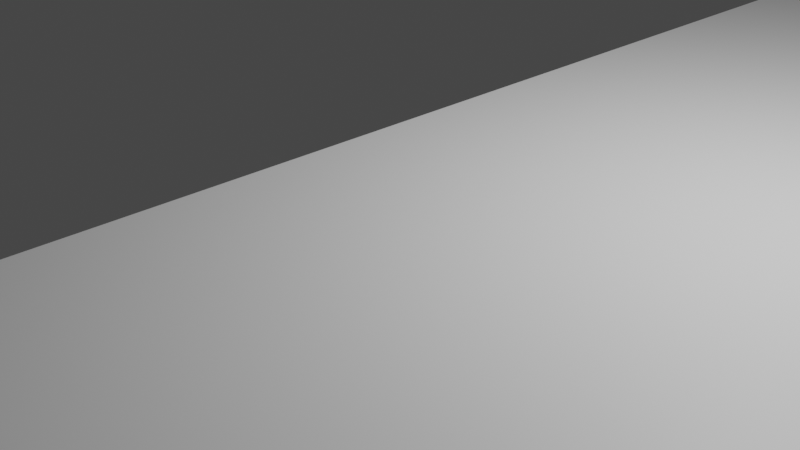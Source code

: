 # Source: modeling.blend  (saved by Blender 3.6.13; exported with 4.5.12 LTS)
import bpy
from mathutils import Matrix  # noqa: F401  (used for matrix-valued properties, if any)

bpy.ops.wm.read_factory_settings(use_empty=True)
scene = bpy.context.scene
scene.name = 'Scene'

# ---- collections
col_collection = bpy.data.collections.new('Collection'); scene.collection.children.link(col_collection)

# ---- materials (node trees are filled in below, after node groups)
mat_material = bpy.data.materials.new('Material')
mat_material.alpha_threshold = 0.0
mat_material.use_transparent_shadow = False
mat_material.roughness = 0.5
mat_material.line_color = (0.0, 0.0, 0.0, 1.0)

# ---- material node trees
mat_material.use_nodes = True; mat_material.node_tree.nodes.clear()
_N = mat_material.node_tree.nodes; _L = mat_material.node_tree.links
n0 = _N.new('ShaderNodeOutputMaterial'); n0.name = 'Material Output'; n0.location = (300, 300)
n1 = _N.new('ShaderNodeBsdfPrincipled'); n1.name = 'Principled BSDF'; n1.location = (10, 300)
n1.distribution = 'GGX'
n1.subsurface_method = 'RANDOM_WALK_SKIN'
n1.inputs[3].default_value = 1.45
n1.inputs[27].default_value = (0.0, 0.0, 0.0, 1.0)
n1.inputs[28].default_value = 1.0
_L.new(n1.outputs[0], n0.inputs[0])
n0.is_active_output = True

# ---- world
world_world = bpy.data.worlds.new('World'); scene.world = world_world
world_world.use_nodes = True; world_world.node_tree.nodes.clear()
_N = world_world.node_tree.nodes; _L = world_world.node_tree.links
n0 = _N.new('ShaderNodeOutputWorld'); n0.name = 'World Output'; n0.location = (300, 300)
n1 = _N.new('ShaderNodeBackground'); n1.name = 'Background'; n1.location = (10, 300)
n1.inputs[0].default_value = (0.05088, 0.05088, 0.05088, 1.0)
_L.new(n1.outputs[0], n0.inputs[0])
n0.is_active_output = True
world_world.color = (0.05088, 0.05088, 0.05088)
world_world.use_sun_shadow = False
world_world.sun_shadow_jitter_overblur = 0.0

# ---- cameras
cam_camera = bpy.data.cameras.new('Camera')
cam_camera.clip_end = 100.0
cam_camera.ortho_scale = 7.314

# ---- lights
light_light = bpy.data.lights.new('Light', 'POINT')
light_light.transmission_factor = 0.0
light_light.energy = 1000.0
light_light.shadow_soft_size = 0.1
light_light.shadow_maximum_resolution = 0.006
light_light.use_absolute_resolution = True

# ---- meshes
me_cube = bpy.data.meshes.new('Cube')
me_cube.from_pydata([(1.998, 0.9998, 1.015), (1.998, 0.9998, -0.9854), (1.998, -1.0, 1.015), (1.998, -1.0, -0.9854), (-0.001815, 0.9998, 1.015), (-0.001815, 0.9998, -0.9854), (-0.001815, -1.0, 1.015), (-0.001815, -1.0, -0.9854), (-0.001815, -0.0002311, -0.9854), (0.9982, 0.9998, -0.9854), (0.9982, -1.0, 1.015), (1.998, -0.0002311, 1.015), (0.9982, -1.0, -0.9854), (-0.001815, -0.000231, 1.015), (0.9982, 0.9998, 1.015), (1.998, -0.000231, -0.9854), (0.9982, -0.0002311, -0.9854), (0.9982, -0.0002311, 1.015), (-0.001815, -0.5002, -0.9854), (0.4982, 0.9998, -0.9854), (0.4982, -1.0, 1.015), (1.998, -0.5002, 1.015), (1.498, -1.0, -0.9854), (-0.001815, 0.4998, 1.015), (1.498, 0.9998, 1.015), (1.998, 0.4998, -0.9854), (-0.001815, 0.4998, -0.9854), (1.498, 0.9998, -0.9854), (1.498, -1.0, 1.015), (1.998, 0.4998, 1.015), (0.4982, -1.0, -0.9854), (-0.001815, -0.5002, 1.015), (0.4982, 0.9998, 1.015), (1.998, -0.5002, -0.9854), (0.9982, -0.5002, -0.9854), (0.9982, 0.4998, -0.9854), (0.4982, -0.0002311, -0.9854), (1.498, -0.0002311, -0.9854), (0.9982, -0.5002, 1.015), (0.9982, 0.4998, 1.015), (1.498, -0.0002311, 1.015), (0.4982, -0.0002311, 1.015), (0.4982, 0.4998, 1.015), (1.498, 0.4998, 1.015), (1.498, -0.5002, 1.015), (1.498, 0.4998, -0.9854), (0.4982, 0.4998, -0.9854), (0.4982, -0.5002, -0.9854), (1.498, -0.5002, -0.9854), (0.4982, -0.5002, 1.015), (-0.001815, -0.7502, -0.9854), (0.2482, 0.9998, -0.9854), (0.2482, -1.0, 1.015), (1.998, -0.7502, 1.015), (1.748, -1.0, -0.9854), (-0.001815, 0.7498, 1.015), (1.748, 0.9998, 1.015), (1.998, 0.7498, -0.9854), (-0.001815, 0.2498, -0.9854), (1.248, 0.9998, -0.9854), (1.248, -1.0, 1.015), (1.998, 0.2498, 1.015), (0.7482, -1.0, -0.9854), (-0.001815, -0.2502, 1.015), (0.7482, 0.9998, 1.015), (1.998, -0.2502, -0.9854), (0.9982, -0.7502, -0.9854), (0.9982, 0.2498, -0.9854), (0.2482, -0.0002311, -0.9854), (1.248, -0.0002311, -0.9854), (0.9982, -0.7502, 1.015), (0.9982, 0.2498, 1.015), (1.748, -0.0002311, 1.015), (0.7482, -0.0002311, 1.015), (-0.001815, -0.2502, -0.9854), (0.7482, 0.9998, -0.9854), (0.7482, -1.0, 1.015), (1.998, -0.2502, 1.015), (1.248, -1.0, -0.9854), (-0.001815, 0.2498, 1.015), (1.248, 0.9998, 1.015), (1.998, 0.2498, -0.9854), (-0.001815, 0.7498, -0.9854), (1.748, 0.9998, -0.9854), (1.748, -1.0, 1.015), (1.998, 0.7498, 1.015), (0.2482, -1.0, -0.9854), (-0.001815, -0.7502, 1.015), (0.2482, 0.9998, 1.015), (1.998, -0.7502, -0.9854), (0.9982, -0.2502, -0.9854), (0.9982, 0.7498, -0.9854), (0.7482, -0.0002311, -0.9854), (1.748, -0.000231, -0.9854), (0.9982, -0.2502, 1.015), (0.9982, 0.7498, 1.015), (1.248, -0.0002311, 1.015), (0.2482, -0.000231, 1.015), (0.4982, 0.2498, 1.015), (0.4982, 0.7498, 1.015), (0.7482, 0.4998, 1.015), (0.2482, 0.4998, 1.015), (1.498, 0.2498, 1.015), (1.498, 0.7498, 1.015), (1.748, 0.4998, 1.015), (1.248, 0.4998, 1.015), (1.498, -0.7502, 1.015), (1.498, -0.2502, 1.015), (1.748, -0.5002, 1.015), (1.248, -0.5002, 1.015), (1.498, 0.2498, -0.9854), (1.498, 0.7498, -0.9854), (1.248, 0.4998, -0.9854), (1.748, 0.4998, -0.9854), (0.4982, 0.2498, -0.9854), (0.4982, 0.7498, -0.9854), (0.2482, 0.4998, -0.9854), (0.7482, 0.4998, -0.9854), (0.4982, -0.7502, -0.9854), (0.4982, -0.2502, -0.9854), (0.2482, -0.5002, -0.9854), (0.7482, -0.5002, -0.9854), (1.498, -0.7502, -0.9854), (1.498, -0.2502, -0.9854), (1.248, -0.5002, -0.9854), (1.748, -0.5002, -0.9854), (0.4982, -0.7502, 1.015), (0.4982, -0.2502, 1.015), (0.7482, -0.5002, 1.015), (0.2482, -0.5002, 1.015), (0.2482, -0.2502, 1.015), (0.7482, -0.2502, 1.015), (0.7482, -0.7502, 1.015), (1.748, -0.2502, -0.9854), (1.248, -0.2502, -0.9854), (1.248, -0.7502, -0.9854), (0.7482, -0.2502, -0.9854), (0.2482, -0.2502, -0.9854), (0.2482, -0.7502, -0.9854), (0.7482, 0.7498, -0.9854), (0.2482, 0.7498, -0.9854), (0.2482, 0.2498, -0.9854), (1.748, 0.7498, -0.9854), (1.248, 0.7498, -0.9854), (1.248, 0.2498, -0.9854), (1.248, -0.2502, 1.015), (1.748, -0.2502, 1.015), (1.748, -0.7502, 1.015), (1.248, 0.7498, 1.015), (1.748, 0.7498, 1.015), (1.748, 0.2498, 1.015), (0.2482, 0.7498, 1.015), (0.7482, 0.7498, 1.015), (0.7482, 0.2498, 1.015), (0.2482, 0.2498, 1.015), (1.248, 0.2498, 1.015), (1.248, -0.7502, 1.015), (1.748, 0.2498, -0.9854), (0.7482, 0.2498, -0.9854), (0.7482, -0.7502, -0.9854), (1.748, -0.7502, -0.9854), (0.2482, -0.7502, 1.015)], [], [(161, 87, 6, 52), (86, 52, 6, 7), (82, 55, 4, 5), (160, 89, 3, 54), (89, 53, 2, 3), (83, 56, 0, 1), (75, 64, 14, 9), (81, 61, 11, 15), (159, 66, 12, 62), (158, 67, 16, 92), (157, 81, 15, 93), (74, 63, 13, 8), (78, 60, 10, 12), (156, 70, 10, 60), (155, 71, 17, 96), (154, 79, 13, 97), (153, 98, 41, 73), (152, 99, 42, 100), (151, 55, 23, 101), (150, 102, 40, 72), (149, 103, 43, 104), (148, 95, 39, 105), (147, 106, 28, 84), (146, 107, 44, 108), (145, 94, 38, 109), (54, 84, 28, 22), (50, 87, 31, 18), (144, 110, 37, 69), (143, 111, 45, 112), (142, 57, 25, 113), (141, 114, 36, 68), (140, 115, 46, 116), (139, 91, 35, 117), (138, 118, 30, 86), (137, 119, 47, 120), (136, 90, 34, 121), (57, 85, 29, 25), (51, 88, 32, 19), (59, 80, 24, 27), (65, 77, 21, 33), (135, 122, 22, 78), (134, 123, 48, 124), (133, 65, 33, 125), (58, 79, 23, 26), (62, 76, 20, 30), (132, 126, 20, 76), (131, 127, 49, 128), (130, 63, 31, 129), (127, 130, 129, 49), (41, 97, 130, 127), (97, 13, 63, 130), (94, 131, 128, 38), (17, 73, 131, 94), (73, 41, 127, 131), (70, 132, 76, 10), (38, 128, 132, 70), (128, 49, 126, 132), (12, 10, 76, 62), (8, 13, 79, 58), (123, 133, 125, 48), (37, 93, 133, 123), (93, 15, 65, 133), (90, 134, 124, 34), (16, 69, 134, 90), (69, 37, 123, 134), (66, 135, 78, 12), (34, 124, 135, 66), (124, 48, 122, 135), (15, 11, 77, 65), (9, 14, 80, 59), (5, 4, 88, 51), (1, 0, 85, 57), (119, 136, 121, 47), (36, 92, 136, 119), (92, 16, 90, 136), (74, 137, 120, 18), (8, 68, 137, 74), (68, 36, 119, 137), (50, 138, 86, 7), (18, 120, 138, 50), (120, 47, 118, 138), (115, 139, 117, 46), (19, 75, 139, 115), (75, 9, 91, 139), (82, 140, 116, 26), (5, 51, 140, 82), (51, 19, 115, 140), (58, 141, 68, 8), (26, 116, 141, 58), (116, 46, 114, 141), (111, 142, 113, 45), (27, 83, 142, 111), (83, 1, 57, 142), (91, 143, 112, 35), (9, 59, 143, 91), (59, 27, 111, 143), (67, 144, 69, 16), (35, 112, 144, 67), (112, 45, 110, 144), (7, 6, 87, 50), (3, 2, 84, 54), (107, 145, 109, 44), (40, 96, 145, 107), (96, 17, 94, 145), (77, 146, 108, 21), (11, 72, 146, 77), (72, 40, 107, 146), (53, 147, 84, 2), (21, 108, 147, 53), (108, 44, 106, 147), (103, 148, 105, 43), (24, 80, 148, 103), (80, 14, 95, 148), (85, 149, 104, 29), (0, 56, 149, 85), (56, 24, 103, 149), (61, 150, 72, 11), (29, 104, 150, 61), (104, 43, 102, 150), (99, 151, 101, 42), (32, 88, 151, 99), (88, 4, 55, 151), (95, 152, 100, 39), (14, 64, 152, 95), (64, 32, 99, 152), (71, 153, 73, 17), (39, 100, 153, 71), (100, 42, 98, 153), (98, 154, 97, 41), (42, 101, 154, 98), (101, 23, 79, 154), (102, 155, 96, 40), (43, 105, 155, 102), (105, 39, 71, 155), (106, 156, 60, 28), (44, 109, 156, 106), (109, 38, 70, 156), (22, 28, 60, 78), (18, 31, 63, 74), (110, 157, 93, 37), (45, 113, 157, 110), (113, 25, 81, 157), (114, 158, 92, 36), (46, 117, 158, 114), (117, 35, 67, 158), (118, 159, 62, 30), (47, 121, 159, 118), (121, 34, 66, 159), (25, 29, 61, 81), (19, 32, 64, 75), (27, 24, 56, 83), (33, 21, 53, 89), (122, 160, 54, 22), (48, 125, 160, 122), (125, 33, 89, 160), (26, 23, 55, 82), (30, 20, 52, 86), (126, 161, 52, 20), (49, 129, 161, 126), (129, 31, 87, 161)])
_uv = me_cube.uv_layers.new(name='UVMap')
_uv.uv.foreach_set('vector', [0.8438, 0.7188, 0.875, 0.7188, 0.875, 0.75, 0.8438, 0.75, 0.375, 0.9688, 0.625, 0.9688, 0.625, 1.0, 0.375, 1.0, 0.375, 0.2188, 0.625, 0.2188, 0.625, 0.25, 0.375, 0.25, 0.3438, 0.7188, 0.375, 0.7188, 0.375, 0.75, 0.3438, 0.75, 0.375, 0.7188, 0.625, 0.7188, 0.625, 0.75, 0.375, 0.75, 0.375, 0.4688, 0.625, 0.4688, 0.625, 0.5, 0.375, 0.5, 0.375, 0.3438, 0.625, 0.3438, 0.625, 0.375, 0.375, 0.375, 0.375, 0.5938, 0.625, 0.5938, 0.625, 0.625, 0.375, 0.625, 0.2188, 0.7188, 0.25, 0.7188, 0.25, 0.75, 0.2188, 0.75, 0.2188, 0.5938, 0.25, 0.5938, 0.25, 0.625, 0.2188, 0.625, 0.3438, 0.5938, 0.375, 0.5938, 0.375, 0.625, 0.3438, 0.625, 0.375, 0.09375, 0.625, 0.09375, 0.625, 0.125, 0.375, 0.125, 0.375, 0.8438, 0.625, 0.8438, 0.625, 0.875, 0.375, 0.875, 0.7188, 0.7188, 0.75, 0.7188, 0.75, 0.75, 0.7188, 0.75, 0.7188, 0.5938, 0.75, 0.5938, 0.75, 0.625, 0.7188, 0.625, 0.8438, 0.5938, 0.875, 0.5938, 0.875, 0.625, 0.8438, 0.625, 0.7812, 0.5938, 0.8125, 0.5938, 0.8125, 0.625, 0.7812, 0.625, 0.7812, 0.5312, 0.8125, 0.5312, 0.8125, 0.5625, 0.7812, 0.5625, 0.8438, 0.5312, 0.875, 0.5312, 0.875, 0.5625, 0.8438, 0.5625, 0.6562, 0.5938, 0.6875, 0.5938, 0.6875, 0.625, 0.6562, 0.625, 0.6562, 0.5312, 0.6875, 0.5312, 0.6875, 0.5625, 0.6562, 0.5625, 0.7188, 0.5312, 0.75, 0.5312, 0.75, 0.5625, 0.7188, 0.5625, 0.6562, 0.7188, 0.6875, 0.7188, 0.6875, 0.75, 0.6562, 0.75, 0.6562, 0.6562, 0.6875, 0.6562, 0.6875, 0.6875, 0.6562, 0.6875, 0.7188, 0.6562, 0.75, 0.6562, 0.75, 0.6875, 0.7188, 0.6875, 0.375, 0.7812, 0.625, 0.7812, 0.625, 0.8125, 0.375, 0.8125, 0.375, 0.03125, 0.625, 0.03125, 0.625, 0.0625, 0.375, 0.0625, 0.2812, 0.5938, 0.3125, 0.5938, 0.3125, 0.625, 0.2812, 0.625, 0.2812, 0.5312, 0.3125, 0.5312, 0.3125, 0.5625, 0.2812, 0.5625, 0.3438, 0.5312, 0.375, 0.5312, 0.375, 0.5625, 0.3438, 0.5625, 0.1562, 0.5938, 0.1875, 0.5938, 0.1875, 0.625, 0.1562, 0.625, 0.1562, 0.5312, 0.1875, 0.5312, 0.1875, 0.5625, 0.1562, 0.5625, 0.2188, 0.5312, 0.25, 0.5312, 0.25, 0.5625, 0.2188, 0.5625, 0.1562, 0.7188, 0.1875, 0.7188, 0.1875, 0.75, 0.1562, 0.75, 0.1562, 0.6562, 0.1875, 0.6562, 0.1875, 0.6875, 0.1562, 0.6875, 0.2188, 0.6562, 0.25, 0.6562, 0.25, 0.6875, 0.2188, 0.6875, 0.375, 0.5312, 0.625, 0.5312, 0.625, 0.5625, 0.375, 0.5625, 0.375, 0.2812, 0.625, 0.2812, 0.625, 0.3125, 0.375, 0.3125, 0.375, 0.4062, 0.625, 0.4062, 0.625, 0.4375, 0.375, 0.4375, 0.375, 0.6562, 0.625, 0.6562, 0.625, 0.6875, 0.375, 0.6875, 0.2812, 0.7188, 0.3125, 0.7188, 0.3125, 0.75, 0.2812, 0.75, 0.2812, 0.6562, 0.3125, 0.6562, 0.3125, 0.6875, 0.2812, 0.6875, 0.3438, 0.6562, 0.375, 0.6562, 0.375, 0.6875, 0.3438, 0.6875, 0.375, 0.1562, 0.625, 0.1562, 0.625, 0.1875, 0.375, 0.1875, 0.375, 0.9062, 0.625, 0.9062, 0.625, 0.9375, 0.375, 0.9375, 0.7812, 0.7188, 0.8125, 0.7188, 0.8125, 0.75, 0.7812, 0.75, 0.7812, 0.6562, 0.8125, 0.6562, 0.8125, 0.6875, 0.7812, 0.6875, 0.8438, 0.6562, 0.875, 0.6562, 0.875, 0.6875, 0.8438, 0.6875, 0.8125, 0.6562, 0.8438, 0.6562, 0.8438, 0.6875, 0.8125, 0.6875, 0.8125, 0.625, 0.8438, 0.625, 0.8438, 0.6562, 0.8125, 0.6562, 0.8438, 0.625, 0.875, 0.625, 0.875, 0.6562, 0.8438, 0.6562, 0.75, 0.6562, 0.7812, 0.6562, 0.7812, 0.6875, 0.75, 0.6875, 0.75, 0.625, 0.7812, 0.625, 0.7812, 0.6562, 0.75, 0.6562, 0.7812, 0.625, 0.8125, 0.625, 0.8125, 0.6562, 0.7812, 0.6562, 0.75, 0.7188, 0.7812, 0.7188, 0.7812, 0.75, 0.75, 0.75, 0.75, 0.6875, 0.7812, 0.6875, 0.7812, 0.7188, 0.75, 0.7188, 0.7812, 0.6875, 0.8125, 0.6875, 0.8125, 0.7188, 0.7812, 0.7188, 0.375, 0.875, 0.625, 0.875, 0.625, 0.9062, 0.375, 0.9062, 0.375, 0.125, 0.625, 0.125, 0.625, 0.1562, 0.375, 0.1562, 0.3125, 0.6562, 0.3438, 0.6562, 0.3438, 0.6875, 0.3125, 0.6875, 0.3125, 0.625, 0.3438, 0.625, 0.3438, 0.6562, 0.3125, 0.6562, 0.3438, 0.625, 0.375, 0.625, 0.375, 0.6562, 0.3438, 0.6562, 0.25, 0.6562, 0.2812, 0.6562, 0.2812, 0.6875, 0.25, 0.6875, 0.25, 0.625, 0.2812, 0.625, 0.2812, 0.6562, 0.25, 0.6562, 0.2812, 0.625, 0.3125, 0.625, 0.3125, 0.6562, 0.2812, 0.6562, 0.25, 0.7188, 0.2812, 0.7188, 0.2812, 0.75, 0.25, 0.75, 0.25, 0.6875, 0.2812, 0.6875, 0.2812, 0.7188, 0.25, 0.7188, 0.2812, 0.6875, 0.3125, 0.6875, 0.3125, 0.7188, 0.2812, 0.7188, 0.375, 0.625, 0.625, 0.625, 0.625, 0.6562, 0.375, 0.6562, 0.375, 0.375, 0.625, 0.375, 0.625, 0.4062, 0.375, 0.4062, 0.375, 0.25, 0.625, 0.25, 0.625, 0.2812, 0.375, 0.2812, 0.375, 0.5, 0.625, 0.5, 0.625, 0.5312, 0.375, 0.5312, 0.1875, 0.6562, 0.2188, 0.6562, 0.2188, 0.6875, 0.1875, 0.6875, 0.1875, 0.625, 0.2188, 0.625, 0.2188, 0.6562, 0.1875, 0.6562, 0.2188, 0.625, 0.25, 0.625, 0.25, 0.6562, 0.2188, 0.6562, 0.125, 0.6562, 0.1562, 0.6562, 0.1562, 0.6875, 0.125, 0.6875, 0.125, 0.625, 0.1562, 0.625, 0.1562, 0.6562, 0.125, 0.6562, 0.1562, 0.625, 0.1875, 0.625, 0.1875, 0.6562, 0.1562, 0.6562, 0.125, 0.7188, 0.1562, 0.7188, 0.1562, 0.75, 0.125, 0.75, 0.125, 0.6875, 0.1562, 0.6875, 0.1562, 0.7188, 0.125, 0.7188, 0.1562, 0.6875, 0.1875, 0.6875, 0.1875, 0.7188, 0.1562, 0.7188, 0.1875, 0.5312, 0.2188, 0.5312, 0.2188, 0.5625, 0.1875, 0.5625, 0.1875, 0.5, 0.2188, 0.5, 0.2188, 0.5312, 0.1875, 0.5312, 0.2188, 0.5, 0.25, 0.5, 0.25, 0.5312, 0.2188, 0.5312, 0.125, 0.5312, 0.1562, 0.5312, 0.1562, 0.5625, 0.125, 0.5625, 0.125, 0.5, 0.1562, 0.5, 0.1562, 0.5312, 0.125, 0.5312, 0.1562, 0.5, 0.1875, 0.5, 0.1875, 0.5312, 0.1562, 0.5312, 0.125, 0.5938, 0.1562, 0.5938, 0.1562, 0.625, 0.125, 0.625, 0.125, 0.5625, 0.1562, 0.5625, 0.1562, 0.5938, 0.125, 0.5938, 0.1562, 0.5625, 0.1875, 0.5625, 0.1875, 0.5938, 0.1562, 0.5938, 0.3125, 0.5312, 0.3438, 0.5312, 0.3438, 0.5625, 0.3125, 0.5625, 0.3125, 0.5, 0.3438, 0.5, 0.3438, 0.5312, 0.3125, 0.5312, 0.3438, 0.5, 0.375, 0.5, 0.375, 0.5312, 0.3438, 0.5312, 0.25, 0.5312, 0.2812, 0.5312, 0.2812, 0.5625, 0.25, 0.5625, 0.25, 0.5, 0.2812, 0.5, 0.2812, 0.5312, 0.25, 0.5312, 0.2812, 0.5, 0.3125, 0.5, 0.3125, 0.5312, 0.2812, 0.5312, 0.25, 0.5938, 0.2812, 0.5938, 0.2812, 0.625, 0.25, 0.625, 0.25, 0.5625, 0.2812, 0.5625, 0.2812, 0.5938, 0.25, 0.5938, 0.2812, 0.5625, 0.3125, 0.5625, 0.3125, 0.5938, 0.2812, 0.5938, 0.375, 0.0, 0.625, 0.0, 0.625, 0.03125, 0.375, 0.03125, 0.375, 0.75, 0.625, 0.75, 0.625, 0.7812, 0.375, 0.7812, 0.6875, 0.6562, 0.7188, 0.6562, 0.7188, 0.6875, 0.6875, 0.6875, 0.6875, 0.625, 0.7188, 0.625, 0.7188, 0.6562, 0.6875, 0.6562, 0.7188, 0.625, 0.75, 0.625, 0.75, 0.6562, 0.7188, 0.6562, 0.625, 0.6562, 0.6562, 0.6562, 0.6562, 0.6875, 0.625, 0.6875, 0.625, 0.625, 0.6562, 0.625, 0.6562, 0.6562, 0.625, 0.6562, 0.6562, 0.625, 0.6875, 0.625, 0.6875, 0.6562, 0.6562, 0.6562, 0.625, 0.7188, 0.6562, 0.7188, 0.6562, 0.75, 0.625, 0.75, 0.625, 0.6875, 0.6562, 0.6875, 0.6562, 0.7188, 0.625, 0.7188, 0.6562, 0.6875, 0.6875, 0.6875, 0.6875, 0.7188, 0.6562, 0.7188, 0.6875, 0.5312, 0.7188, 0.5312, 0.7188, 0.5625, 0.6875, 0.5625, 0.6875, 0.5, 0.7188, 0.5, 0.7188, 0.5312, 0.6875, 0.5312, 0.7188, 0.5, 0.75, 0.5, 0.75, 0.5312, 0.7188, 0.5312, 0.625, 0.5312, 0.6562, 0.5312, 0.6562, 0.5625, 0.625, 0.5625, 0.625, 0.5, 0.6562, 0.5, 0.6562, 0.5312, 0.625, 0.5312, 0.6562, 0.5, 0.6875, 0.5, 0.6875, 0.5312, 0.6562, 0.5312, 0.625, 0.5938, 0.6562, 0.5938, 0.6562, 0.625, 0.625, 0.625, 0.625, 0.5625, 0.6562, 0.5625, 0.6562, 0.5938, 0.625, 0.5938, 0.6562, 0.5625, 0.6875, 0.5625, 0.6875, 0.5938, 0.6562, 0.5938, 0.8125, 0.5312, 0.8438, 0.5312, 0.8438, 0.5625, 0.8125, 0.5625, 0.8125, 0.5, 0.8438, 0.5, 0.8438, 0.5312, 0.8125, 0.5312, 0.8438, 0.5, 0.875, 0.5, 0.875, 0.5312, 0.8438, 0.5312, 0.75, 0.5312, 0.7812, 0.5312, 0.7812, 0.5625, 0.75, 0.5625, 0.75, 0.5, 0.7812, 0.5, 0.7812, 0.5312, 0.75, 0.5312, 0.7812, 0.5, 0.8125, 0.5, 0.8125, 0.5312, 0.7812, 0.5312, 0.75, 0.5938, 0.7812, 0.5938, 0.7812, 0.625, 0.75, 0.625, 0.75, 0.5625, 0.7812, 0.5625, 0.7812, 0.5938, 0.75, 0.5938, 0.7812, 0.5625, 0.8125, 0.5625, 0.8125, 0.5938, 0.7812, 0.5938, 0.8125, 0.5938, 0.8438, 0.5938, 0.8438, 0.625, 0.8125, 0.625, 0.8125, 0.5625, 0.8438, 0.5625, 0.8438, 0.5938, 0.8125, 0.5938, 0.8438, 0.5625, 0.875, 0.5625, 0.875, 0.5938, 0.8438, 0.5938, 0.6875, 0.5938, 0.7188, 0.5938, 0.7188, 0.625, 0.6875, 0.625, 0.6875, 0.5625, 0.7188, 0.5625, 0.7188, 0.5938, 0.6875, 0.5938, 0.7188, 0.5625, 0.75, 0.5625, 0.75, 0.5938, 0.7188, 0.5938, 0.6875, 0.7188, 0.7188, 0.7188, 0.7188, 0.75, 0.6875, 0.75, 0.6875, 0.6875, 0.7188, 0.6875, 0.7188, 0.7188, 0.6875, 0.7188, 0.7188, 0.6875, 0.75, 0.6875, 0.75, 0.7188, 0.7188, 0.7188, 0.375, 0.8125, 0.625, 0.8125, 0.625, 0.8438, 0.375, 0.8438, 0.375, 0.0625, 0.625, 0.0625, 0.625, 0.09375, 0.375, 0.09375, 0.3125, 0.5938, 0.3438, 0.5938, 0.3438, 0.625, 0.3125, 0.625, 0.3125, 0.5625, 0.3438, 0.5625, 0.3438, 0.5938, 0.3125, 0.5938, 0.3438, 0.5625, 0.375, 0.5625, 0.375, 0.5938, 0.3438, 0.5938, 0.1875, 0.5938, 0.2188, 0.5938, 0.2188, 0.625, 0.1875, 0.625, 0.1875, 0.5625, 0.2188, 0.5625, 0.2188, 0.5938, 0.1875, 0.5938, 0.2188, 0.5625, 0.25, 0.5625, 0.25, 0.5938, 0.2188, 0.5938, 0.1875, 0.7188, 0.2188, 0.7188, 0.2188, 0.75, 0.1875, 0.75, 0.1875, 0.6875, 0.2188, 0.6875, 0.2188, 0.7188, 0.1875, 0.7188, 0.2188, 0.6875, 0.25, 0.6875, 0.25, 0.7188, 0.2188, 0.7188, 0.375, 0.5625, 0.625, 0.5625, 0.625, 0.5938, 0.375, 0.5938, 0.375, 0.3125, 0.625, 0.3125, 0.625, 0.3438, 0.375, 0.3438, 0.375, 0.4375, 0.625, 0.4375, 0.625, 0.4688, 0.375, 0.4688, 0.375, 0.6875, 0.625, 0.6875, 0.625, 0.7188, 0.375, 0.7188, 0.3125, 0.7188, 0.3438, 0.7188, 0.3438, 0.75, 0.3125, 0.75, 0.3125, 0.6875, 0.3438, 0.6875, 0.3438, 0.7188, 0.3125, 0.7188, 0.3438, 0.6875, 0.375, 0.6875, 0.375, 0.7188, 0.3438, 0.7188, 0.375, 0.1875, 0.625, 0.1875, 0.625, 0.2188, 0.375, 0.2188, 0.375, 0.9375, 0.625, 0.9375, 0.625, 0.9688, 0.375, 0.9688, 0.8125, 0.7188, 0.8438, 0.7188, 0.8438, 0.75, 0.8125, 0.75, 0.8125, 0.6875, 0.8438, 0.6875, 0.8438, 0.7188, 0.8125, 0.7188, 0.8438, 0.6875, 0.875, 0.6875, 0.875, 0.7188, 0.8438, 0.7188])
me_cube.materials.append(mat_material)
me_cube.use_mirror_vertex_groups = False
me_cube.update()

# ---- objects
ob_cube = bpy.data.objects.new('Cube', me_cube)
ob_light = bpy.data.objects.new('Light', light_light)
ob_camera = bpy.data.objects.new('Camera', cam_camera)

# ---- transforms, parenting, visibility, modifiers, constraints
ob_cube.location = (0.0, 0.0, 0.0)
ob_cube.scale = (20.0, 10.0, 1.0)
ob_cube.lock_rotations_4d = False
ob_cube.empty_display_type = 'ARROWS'
ob_cube.lineart.crease_threshold = 0.0
ob_light.location = (4.076, 1.005, 5.904)
ob_light.rotation_euler = (0.6503, 0.05522, 1.866)
ob_light.lock_rotations_4d = False
ob_light.empty_display_type = 'ARROWS'
ob_light.color = (0.0, 0.0, 0.0, 0.0)
ob_light.lineart.crease_threshold = 0.0
ob_camera.location = (7.359, -6.926, 4.958)
ob_camera.rotation_euler = (1.109, 0.0, 0.8149)
ob_camera.lock_rotations_4d = False
ob_camera.empty_display_type = 'ARROWS'
ob_camera.color = (0.0, 0.0, 0.0, 0.0)
ob_camera.display_type = 'WIRE'
ob_camera.lineart.crease_threshold = 0.0

# ---- collection membership
col_collection.objects.link(ob_cube)
col_collection.objects.link(ob_light)
col_collection.objects.link(ob_camera)

# ---- scene / render settings (as saved in the file)
scene.camera = ob_camera
scene.frame_start = 1; scene.frame_end = 250; scene.frame_set(0)
scene.render.engine = 'BLENDER_EEVEE_NEXT'
scene.cycles.sampling_pattern = 'TABULATED_SOBOL'
scene.view_settings.view_transform = 'Filmic'
bpy.context.view_layer.update()
